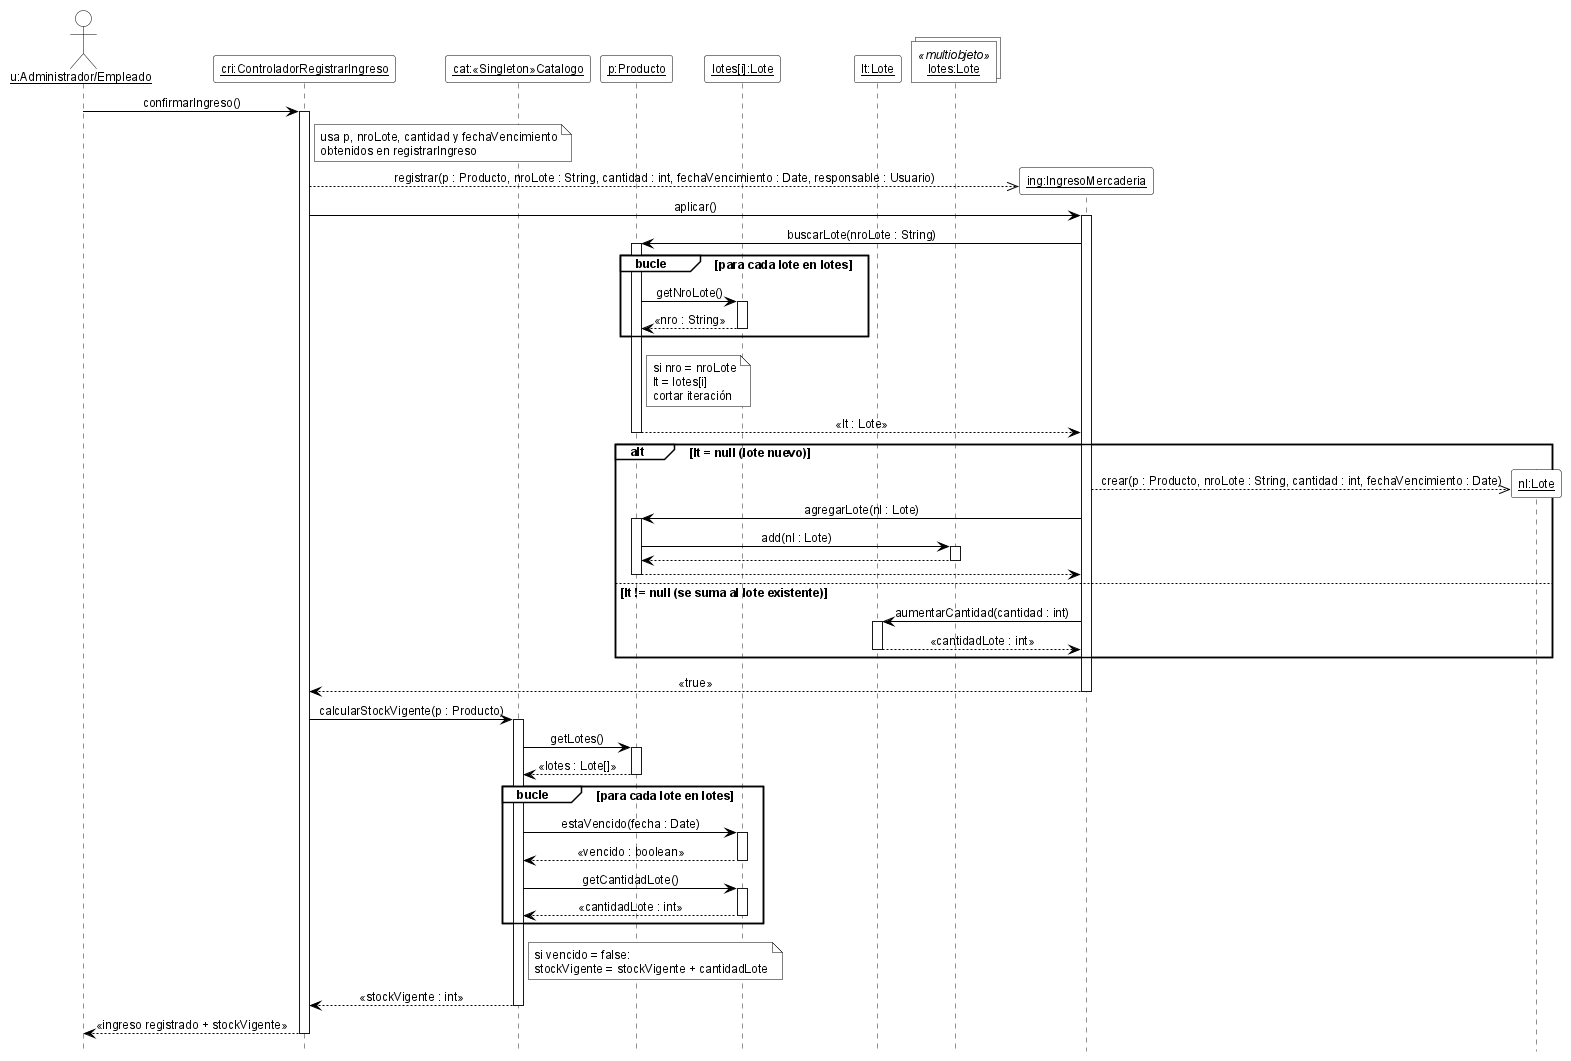

The diagram above was rendered by PlantUML. Its source (embedded in the PNG):
@startuml DSD_CU-05_confirmarIngreso
' Diagrama de Secuencia de Diseño (DSD) - CU-05 Registrar ingreso de mercadería - confirmarIngreso
' Estilo de los ejemplos de la teoría (introducirArticulo / crearNuevaVenta).
hide footbox
skinparam shadowing false
skinparam defaultFontName Arial
skinparam defaultFontSize 12
skinparam sequenceMessageAlign center
skinparam ArrowColor black
skinparam ParticipantBackgroundColor white
skinparam ParticipantBorderColor black
skinparam CollectionsBackgroundColor white
skinparam CollectionsBorderColor black
skinparam ActorBackgroundColor white
skinparam ActorBorderColor black
skinparam LifeLineBorderColor black
skinparam LifeLineBackgroundColor white
skinparam SequenceGroupBackgroundColor white
skinparam SequenceGroupBorderColor black
skinparam SequenceGroupHeaderFontColor black
skinparam NoteBackgroundColor white
skinparam NoteBorderColor black

actor "<u>u:Administrador/Empleado</u>" as u
participant "<u>cri:ControladorRegistrarIngreso</u>" as cri
participant "<u>cat:«Singleton»Catalogo</u>" as cat
participant "<u>p:Producto</u>" as p
participant "<u>lotes[i]:Lote</u>" as li
participant "<u>lt:Lote</u>" as lt
collections "<u>lotes:Lote</u>" as ml <<multiobjeto>>

u -> cri ++ : confirmarIngreso()
note right of cri : usa p, nroLote, cantidad y fechaVencimiento\nobtenidos en registrarIngreso
create participant "<u>ing:IngresoMercaderia</u>" as ing
cri -->> ing : registrar(p : Producto, nroLote : String, cantidad : int, fechaVencimiento : Date, responsable : Usuario)
cri -> ing ++ : aplicar()
ing -> p ++ : buscarLote(nroLote : String)
group bucle [para cada lote en lotes]
  p -> li ++ : getNroLote()
  li --> p -- : «nro : String»
end
note right of p
  si nro = nroLote
  lt = lotes[i]
  cortar iteración
end note
p --> ing -- : «lt : Lote»
alt lt = null (lote nuevo)
  create participant "<u>nl:Lote</u>" as nl
  ing -->> nl : crear(p : Producto, nroLote : String, cantidad : int, fechaVencimiento : Date)
  ing -> p ++ : agregarLote(nl : Lote)
  p -> ml ++ : add(nl : Lote)
  ml --> p --
  p --> ing --
else lt != null (se suma al lote existente)
  ing -> lt ++ : aumentarCantidad(cantidad : int)
  lt --> ing -- : «cantidadLote : int»
end
ing --> cri -- : «true»
cri -> cat ++ : calcularStockVigente(p : Producto)
cat -> p ++ : getLotes()
p --> cat -- : «lotes : Lote[]»
group bucle [para cada lote en lotes]
  cat -> li ++ : estaVencido(fecha : Date)
  li --> cat -- : «vencido : boolean»
  cat -> li ++ : getCantidadLote()
  li --> cat -- : «cantidadLote : int»
end
note right of cat : si vencido = false:\nstockVigente = stockVigente + cantidadLote
cat --> cri -- : «stockVigente : int»
cri --> u -- : «ingreso registrado + stockVigente»

@enduml